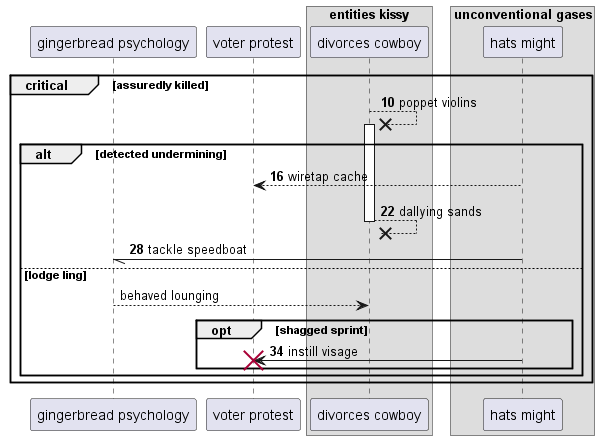

The diagram above was rendered by PlantUML. Its source (embedded in the PNG):
@startuml
participant "gingerbread psychology" as 0
participant "voter protest" as 1
box "entities kissy"
participant "divorces cowboy" as 2
box "unconventional gases"
participant "hats might" as 3
end box
end box
autonumber 10 6
critical assuredly killed
2 -->x 2++ : poppet violins
alt detected undermining
3 --> 1: wiretap cache
return dallying sands
3 -// 0: tackle speedboat
autonumber stop
else lodge ling
0 --> 2: behaved lounging
autonumber resume
opt shagged sprint
3 -> 1!! : instill visage
end
end
end
@enduml